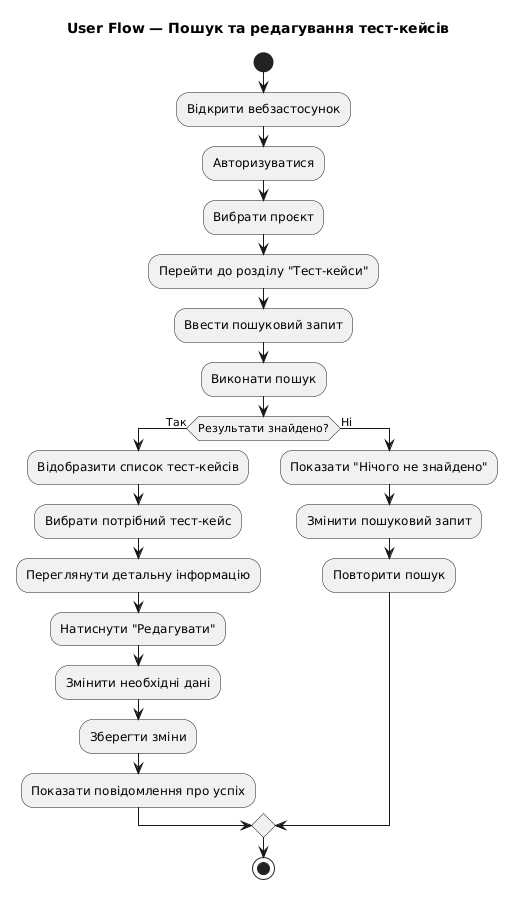

The diagram above was rendered by PlantUML. Its source (embedded in the PNG):
@startuml
title User Flow — Пошук та редагування тест-кейсів

start

:Відкрити вебзастосунок;
:Авторизуватися;
:Вибрати проєкт;
:Перейти до розділу "Тест-кейси";
:Ввести пошуковий запит;
:Виконати пошук;

if (Результати знайдено?) then (Так)
    :Відобразити список тест-кейсів;
    :Вибрати потрібний тест-кейс;
    :Переглянути детальну інформацію;
    :Натиснути "Редагувати";
    :Змінити необхідні дані;
    :Зберегти зміни;
    :Показати повідомлення про успіх;
else (Ні)
    :Показати "Нічого не знайдено";
    :Змінити пошуковий запит;
    :Повторити пошук;
endif

stop
@enduml